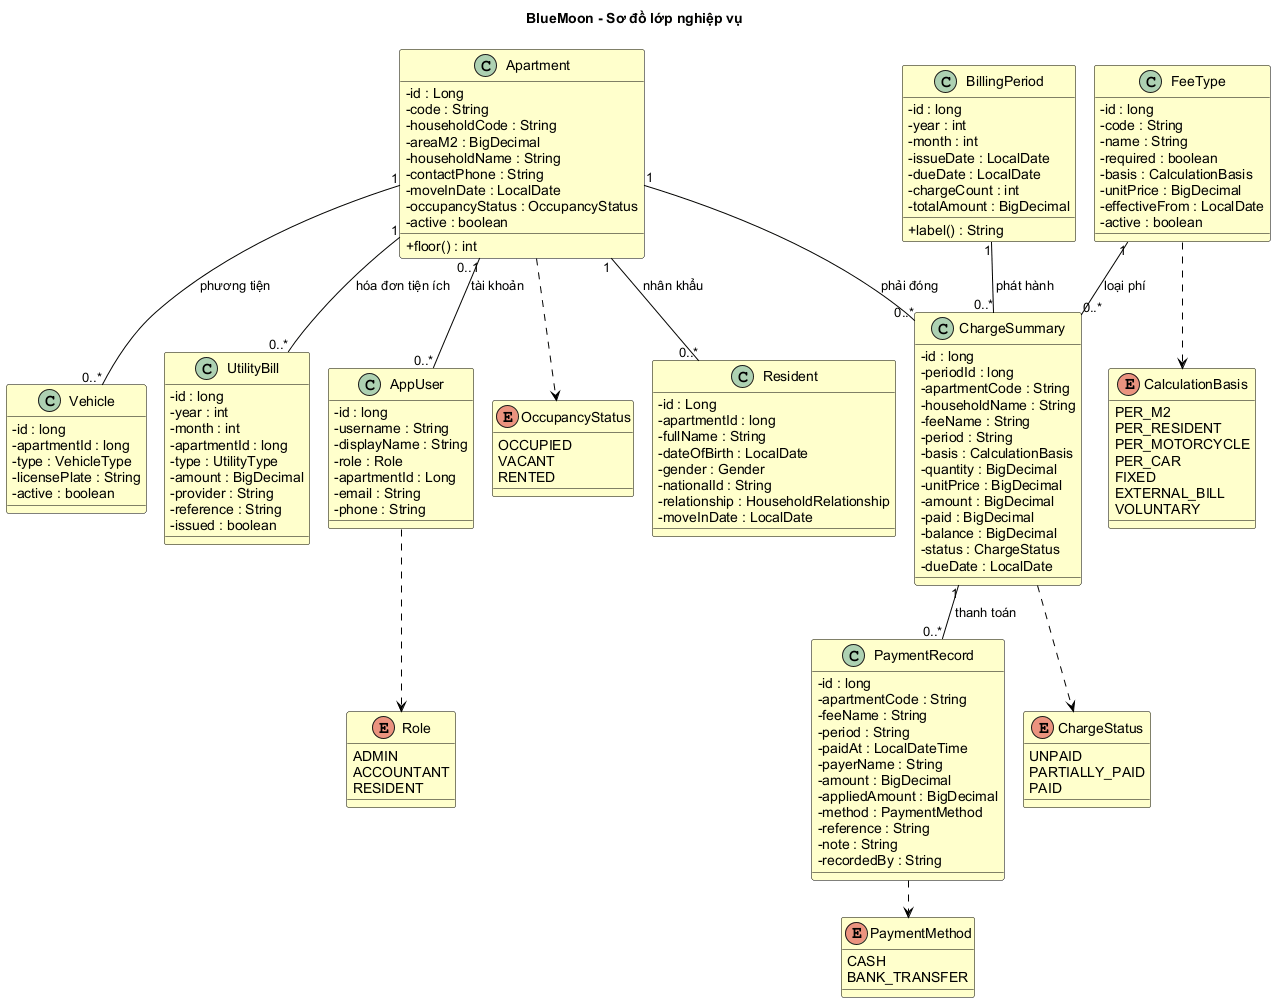

The diagram above was rendered by PlantUML. Its source (embedded in the PNG):
@startuml
skinparam backgroundColor white
skinparam shadowing false
skinparam defaultFontName Arial
skinparam defaultFontColor black
skinparam classBackgroundColor #FFFFCC
skinparam classBorderColor black
skinparam classAttributeIconSize 0
skinparam usecaseBackgroundColor #FFFFCC
skinparam usecaseBorderColor black
skinparam actorBorderColor black
skinparam actorBackgroundColor #FFFFCC
skinparam activityBackgroundColor #FFFFCC
skinparam activityBorderColor black
skinparam partitionBackgroundColor #FFFFCC
skinparam partitionBorderColor black
skinparam sequenceParticipantBackgroundColor #FFFFCC
skinparam sequenceParticipantBorderColor black
skinparam sequenceLifeLineBorderColor black
skinparam sequenceArrowColor black
skinparam componentBackgroundColor #FFFFCC
skinparam componentBorderColor black
skinparam databaseBackgroundColor #FFFFCC
skinparam databaseBorderColor black
skinparam nodeBackgroundColor #FFFFCC
skinparam nodeBorderColor black
skinparam artifactBackgroundColor #FFFFCC
skinparam artifactBorderColor black
!pragma layout smetana
skinparam backgroundColor white
skinparam classBackgroundColor #FFFFCC
skinparam classBorderColor black
skinparam classFontColor black
skinparam classAttributeIconSize 0
skinparam shadowing false
title BlueMoon - Sơ đồ lớp nghiệp vụ

class AppUser {
  - id : long
  - username : String
  - displayName : String
  - role : Role
  - apartmentId : Long
  - email : String
  - phone : String
}
enum Role {
  ADMIN
  ACCOUNTANT
  RESIDENT
}
class Apartment {
  - id : Long
  - code : String
  - householdCode : String
  - areaM2 : BigDecimal
  - householdName : String
  - contactPhone : String
  - moveInDate : LocalDate
  - occupancyStatus : OccupancyStatus
  - active : boolean
  + floor() : int
}
enum OccupancyStatus {
  OCCUPIED
  VACANT
  RENTED
}
class Resident {
  - id : Long
  - apartmentId : long
  - fullName : String
  - dateOfBirth : LocalDate
  - gender : Gender
  - nationalId : String
  - relationship : HouseholdRelationship
  - moveInDate : LocalDate
}
class Vehicle {
  - id : long
  - apartmentId : long
  - type : VehicleType
  - licensePlate : String
  - active : boolean
}
class UtilityBill {
  - id : long
  - year : int
  - month : int
  - apartmentId : long
  - type : UtilityType
  - amount : BigDecimal
  - provider : String
  - reference : String
  - issued : boolean
}
class FeeType {
  - id : long
  - code : String
  - name : String
  - required : boolean
  - basis : CalculationBasis
  - unitPrice : BigDecimal
  - effectiveFrom : LocalDate
  - active : boolean
}
enum CalculationBasis {
  PER_M2
  PER_RESIDENT
  PER_MOTORCYCLE
  PER_CAR
  FIXED
  EXTERNAL_BILL
  VOLUNTARY
}
class BillingPeriod {
  - id : long
  - year : int
  - month : int
  - issueDate : LocalDate
  - dueDate : LocalDate
  - chargeCount : int
  - totalAmount : BigDecimal
  + label() : String
}
class ChargeSummary {
  - id : long
  - periodId : long
  - apartmentCode : String
  - householdName : String
  - feeName : String
  - period : String
  - basis : CalculationBasis
  - quantity : BigDecimal
  - unitPrice : BigDecimal
  - amount : BigDecimal
  - paid : BigDecimal
  - balance : BigDecimal
  - status : ChargeStatus
  - dueDate : LocalDate
}
enum ChargeStatus {
  UNPAID
  PARTIALLY_PAID
  PAID
}
class PaymentRecord {
  - id : long
  - apartmentCode : String
  - feeName : String
  - period : String
  - paidAt : LocalDateTime
  - payerName : String
  - amount : BigDecimal
  - appliedAmount : BigDecimal
  - method : PaymentMethod
  - reference : String
  - note : String
  - recordedBy : String
}
enum PaymentMethod {
  CASH
  BANK_TRANSFER
}

AppUser ..> Role
Apartment ..> OccupancyStatus
FeeType ..> CalculationBasis
ChargeSummary ..> ChargeStatus
PaymentRecord ..> PaymentMethod
Apartment "0..1" -- "0..*" AppUser : tài khoản
Apartment "1" -- "0..*" Resident : nhân khẩu
Apartment "1" -- "0..*" Vehicle : phương tiện
Apartment "1" -- "0..*" UtilityBill : hóa đơn tiện ích
Apartment "1" -- "0..*" ChargeSummary : phải đóng
FeeType "1" -- "0..*" ChargeSummary : loại phí
BillingPeriod "1" -- "0..*" ChargeSummary : phát hành
ChargeSummary "1" -- "0..*" PaymentRecord : thanh toán
@enduml